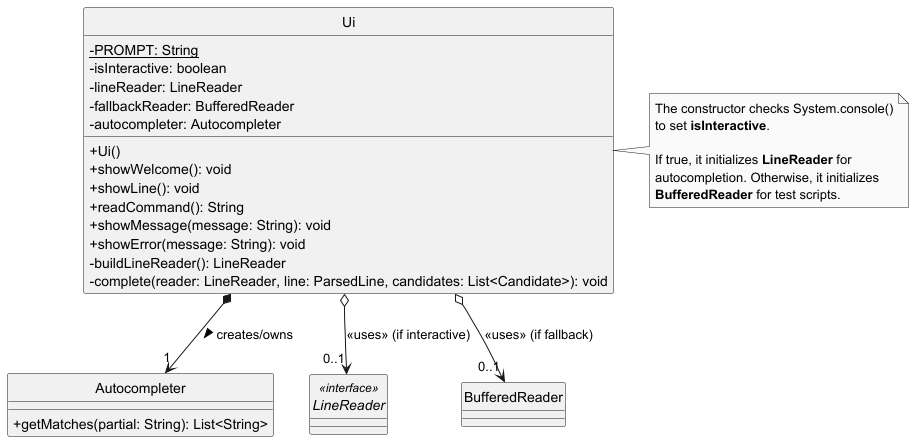

The diagram above was rendered by PlantUML. Its source (embedded in the PNG):
@startuml
skinparam monochrome true
skinparam shadowing false
skinparam classAttributeIconSize 0
hide circle


    class Ui {
        - {static} PROMPT: String
        - isInteractive: boolean
        - lineReader: LineReader
        - fallbackReader: BufferedReader
        - autocompleter: Autocompleter

        + Ui()
        + showWelcome(): void
        + showLine(): void
        + readCommand(): String
        + showMessage(message: String): void
        + showError(message: String): void
        - buildLineReader(): LineReader
        - complete(reader: LineReader, line: ParsedLine, candidates: List<Candidate>): void
    }


        class Autocompleter {
            + getMatches(partial: String): List<String>
        }




    interface LineReader <<interface>>



    class BufferedReader

' Relationships
Ui *--> "1" Autocompleter : creates/owns >
Ui o--> "0..1" LineReader : <<uses>> (if interactive)
Ui o--> "0..1" BufferedReader : <<uses>> (if fallback)

note right of Ui
  The constructor checks System.console()
  to set **isInteractive**.

  If true, it initializes **LineReader** for
  autocompletion. Otherwise, it initializes
  **BufferedReader** for test scripts.
end note

@enduml